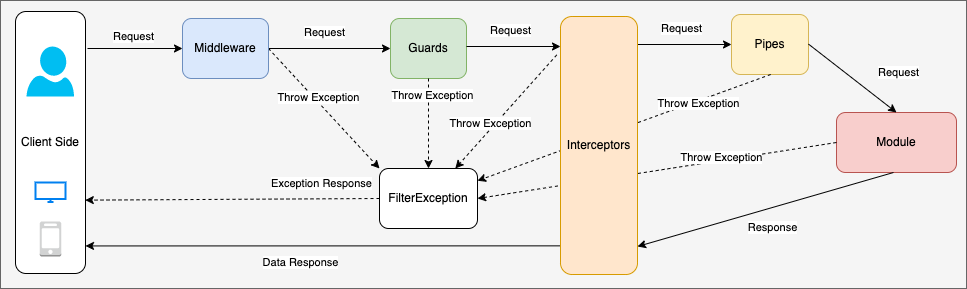

The diagram above was exported from draw.io. Its source (the exported page's mxGraphModel, read from the mxfile embedded in the PNG):
<mxGraphModel dx="1580" dy="1119" grid="0" gridSize="10" guides="1" tooltips="1" connect="1" arrows="1" fold="1" page="0" pageScale="1" pageWidth="850" pageHeight="1100" math="0" shadow="1">
  <root>
    <mxCell id="0" />
    <mxCell id="1" parent="0" />
    <mxCell id="9" style="edgeStyle=none;html=1;exitX=0.5;exitY=1;exitDx=0;exitDy=0;entryX=0.5;entryY=0;entryDx=0;entryDy=0;rounded=1;strokeColor=#FF9999;" parent="1" edge="1">
      <mxGeometry relative="1" as="geometry">
        <mxPoint x="425" y="160" as="targetPoint" />
      </mxGeometry>
    </mxCell>
    <UserObject label="" treeRoot="1" id="49">
      <mxCell style="whiteSpace=wrap;html=1;align=center;treeFolding=1;treeMoving=1;newEdgeStyle={&quot;edgeStyle&quot;:&quot;elbowEdgeStyle&quot;,&quot;startArrow&quot;:&quot;none&quot;,&quot;endArrow&quot;:&quot;none&quot;};fillColor=#f5f5f5;fontColor=#333333;strokeColor=#666666;" parent="1" vertex="1">
        <mxGeometry x="234" y="238" width="966" height="288" as="geometry" />
      </mxCell>
    </UserObject>
    <mxCell id="53" value="Client Side" style="rounded=1;whiteSpace=wrap;html=1;" parent="1" vertex="1">
      <mxGeometry x="249" y="249" width="70" height="262" as="geometry" />
    </mxCell>
    <mxCell id="54" value="Request" style="endArrow=classic;html=1;rounded=0;entryX=0;entryY=0.5;entryDx=0;entryDy=0;" parent="1" target="56" edge="1">
      <mxGeometry x="-0.0407" y="12" relative="1" as="geometry">
        <mxPoint x="321" y="286" as="sourcePoint" />
        <mxPoint x="496" y="286" as="targetPoint" />
        <mxPoint as="offset" />
      </mxGeometry>
    </mxCell>
    <mxCell id="57" value="Guards" style="rounded=1;whiteSpace=wrap;html=1;fillColor=#d5e8d4;strokeColor=#82b366;" parent="1" vertex="1">
      <mxGeometry x="624" y="256" width="76" height="60" as="geometry" />
    </mxCell>
    <mxCell id="58" value="Request" style="endArrow=classic;html=1;rounded=0;entryX=0;entryY=0.5;entryDx=0;entryDy=0;" parent="1" target="57" edge="1">
      <mxGeometry x="-0.06" y="17" relative="1" as="geometry">
        <mxPoint x="500" y="286" as="sourcePoint" />
        <mxPoint x="734" y="283" as="targetPoint" />
        <mxPoint y="1" as="offset" />
      </mxGeometry>
    </mxCell>
    <mxCell id="60" value="Request" style="endArrow=classic;html=1;rounded=0;exitX=1;exitY=0.5;exitDx=0;exitDy=0;" parent="1" edge="1">
      <mxGeometry x="-0.06" y="17" relative="1" as="geometry">
        <mxPoint x="700" y="284" as="sourcePoint" />
        <mxPoint x="794" y="284" as="targetPoint" />
        <mxPoint y="1" as="offset" />
      </mxGeometry>
    </mxCell>
    <mxCell id="61" value="Pipes" style="rounded=1;whiteSpace=wrap;html=1;fillColor=#fff2cc;strokeColor=#d6b656;" parent="1" vertex="1">
      <mxGeometry x="965" y="252" width="77" height="60" as="geometry" />
    </mxCell>
    <mxCell id="62" value="Request" style="endArrow=classic;html=1;rounded=0;exitX=1;exitY=0.5;exitDx=0;exitDy=0;entryX=0;entryY=0.5;entryDx=0;entryDy=0;" parent="1" target="61" edge="1">
      <mxGeometry x="-0.06" y="17" relative="1" as="geometry">
        <mxPoint x="871" y="282" as="sourcePoint" />
        <mxPoint x="1075" y="279" as="targetPoint" />
        <mxPoint y="1" as="offset" />
      </mxGeometry>
    </mxCell>
    <mxCell id="63" value="Module" style="rounded=1;whiteSpace=wrap;html=1;fillColor=#f8cecc;strokeColor=#b85450;" parent="1" vertex="1">
      <mxGeometry x="1070" y="350" width="120" height="60" as="geometry" />
    </mxCell>
    <mxCell id="66" value="Request" style="endArrow=classic;html=1;rounded=0;exitX=1;exitY=0.5;exitDx=0;exitDy=0;entryX=0.5;entryY=0;entryDx=0;entryDy=0;" parent="1" target="63" edge="1">
      <mxGeometry x="0.5878" y="33" relative="1" as="geometry">
        <mxPoint x="1042" y="281.6" as="sourcePoint" />
        <mxPoint x="1136" y="281.6" as="targetPoint" />
        <mxPoint as="offset" />
      </mxGeometry>
    </mxCell>
    <mxCell id="68" value="Response" style="endArrow=classic;html=1;rounded=0;exitX=1;exitY=0.5;exitDx=0;exitDy=0;entryX=1;entryY=0.5;entryDx=0;entryDy=0;" parent="1" edge="1">
      <mxGeometry x="-0.0166" y="19" relative="1" as="geometry">
        <mxPoint x="1127" y="409.9999999999999" as="sourcePoint" />
        <mxPoint x="871" y="484" as="targetPoint" />
        <mxPoint as="offset" />
      </mxGeometry>
    </mxCell>
    <mxCell id="69" value="FilterException" style="rounded=1;whiteSpace=wrap;html=1;" parent="1" vertex="1">
      <mxGeometry x="613" y="406" width="98" height="60" as="geometry" />
    </mxCell>
    <mxCell id="71" value="Exception Response" style="endArrow=classic;html=1;rounded=0;dashed=1;exitX=0;exitY=0.5;exitDx=0;exitDy=0;entryX=0.997;entryY=0.72;entryDx=0;entryDy=0;entryPerimeter=0;" parent="1" source="69" target="53" edge="1">
      <mxGeometry x="-0.6063" y="-15" relative="1" as="geometry">
        <mxPoint x="474" y="399.1" as="sourcePoint" />
        <mxPoint x="321" y="433" as="targetPoint" />
        <mxPoint as="offset" />
      </mxGeometry>
    </mxCell>
    <mxCell id="74" value="Throw Exception" style="endArrow=classic;html=1;rounded=0;dashed=1;exitX=1;exitY=0.5;exitDx=0;exitDy=0;entryX=0;entryY=0;entryDx=0;entryDy=0;" parent="1" source="56" target="69" edge="1">
      <mxGeometry x="-0.1479" y="4" relative="1" as="geometry">
        <mxPoint x="540" y="296" as="sourcePoint" />
        <mxPoint x="634" y="296" as="targetPoint" />
        <mxPoint as="offset" />
      </mxGeometry>
    </mxCell>
    <mxCell id="75" value="Throw Exception" style="endArrow=classic;html=1;rounded=0;dashed=1;exitX=0.5;exitY=1;exitDx=0;exitDy=0;entryX=0.5;entryY=0;entryDx=0;entryDy=0;" parent="1" source="57" target="69" edge="1">
      <mxGeometry x="-0.6222" y="4" relative="1" as="geometry">
        <mxPoint x="700" y="283" as="sourcePoint" />
        <mxPoint x="823" y="400" as="targetPoint" />
        <mxPoint as="offset" />
      </mxGeometry>
    </mxCell>
    <mxCell id="76" value="Throw Exception" style="endArrow=classic;html=1;rounded=0;dashed=1;exitX=-0.049;exitY=0.149;exitDx=0;exitDy=0;exitPerimeter=0;" parent="1" source="59" target="69" edge="1">
      <mxGeometry x="0.2564" y="-3" relative="1" as="geometry">
        <mxPoint x="833" y="314" as="sourcePoint" />
        <mxPoint x="899" y="404" as="targetPoint" />
        <mxPoint y="-1" as="offset" />
      </mxGeometry>
    </mxCell>
    <mxCell id="77" value="Throw Exception" style="endArrow=classic;html=1;rounded=0;dashed=1;exitX=0.5;exitY=1;exitDx=0;exitDy=0;" parent="1" target="69" edge="1">
      <mxGeometry x="-0.4907" y="2" relative="1" as="geometry">
        <mxPoint x="1004.1800000000001" y="312" as="sourcePoint" />
        <mxPoint x="924.9996721311477" y="404" as="targetPoint" />
        <mxPoint x="1" as="offset" />
      </mxGeometry>
    </mxCell>
    <mxCell id="78" value="Throw Exception" style="endArrow=classic;html=1;rounded=0;dashed=1;exitX=0;exitY=0.5;exitDx=0;exitDy=0;entryX=1;entryY=0.5;entryDx=0;entryDy=0;" parent="1" source="63" target="69" edge="1">
      <mxGeometry x="-0.3619" y="-3" relative="1" as="geometry">
        <mxPoint x="1014.1800000000003" y="322" as="sourcePoint" />
        <mxPoint x="787" y="423.99985516692004" as="targetPoint" />
        <mxPoint as="offset" />
      </mxGeometry>
    </mxCell>
    <mxCell id="79" value="" style="verticalLabelPosition=bottom;html=1;verticalAlign=top;align=center;strokeColor=none;fillColor=#00BEF2;shape=mxgraph.azure.user;" parent="1" vertex="1">
      <mxGeometry x="260" y="284" width="47.5" height="50" as="geometry" />
    </mxCell>
    <mxCell id="80" value="" style="html=1;verticalLabelPosition=bottom;align=center;labelBackgroundColor=#ffffff;verticalAlign=top;strokeWidth=2;strokeColor=#0080F0;shadow=0;dashed=0;shape=mxgraph.ios7.icons.monitor;" parent="1" vertex="1">
      <mxGeometry x="269" y="420" width="30" height="19.5" as="geometry" />
    </mxCell>
    <mxCell id="81" value="" style="outlineConnect=0;dashed=0;verticalLabelPosition=bottom;verticalAlign=top;align=center;html=1;shape=mxgraph.aws3.mobile_client;fillColor=#D2D3D3;gradientColor=none;" parent="1" vertex="1">
      <mxGeometry x="273.25" y="459" width="21.5" height="35" as="geometry" />
    </mxCell>
    <mxCell id="83" value="Data Response" style="endArrow=classic;html=1;rounded=0;exitX=0;exitY=0.889;exitDx=0;exitDy=0;exitPerimeter=0;" parent="1" source="59" edge="1">
      <mxGeometry x="0.0951" y="17" relative="1" as="geometry">
        <mxPoint x="415" y="483" as="sourcePoint" />
        <mxPoint x="319" y="483.44" as="targetPoint" />
        <mxPoint as="offset" />
      </mxGeometry>
    </mxCell>
    <mxCell id="59" value="Interceptors" style="rounded=1;whiteSpace=wrap;html=1;fillColor=#ffe6cc;strokeColor=#d79b00;" parent="1" vertex="1">
      <mxGeometry x="794" y="254" width="77" height="258" as="geometry" />
    </mxCell>
    <mxCell id="56" value="Middleware" style="rounded=1;whiteSpace=wrap;html=1;fillColor=#dae8fc;strokeColor=#6c8ebf;" parent="1" vertex="1">
      <mxGeometry x="416" y="256" width="86" height="60" as="geometry" />
    </mxCell>
  </root>
</mxGraphModel>